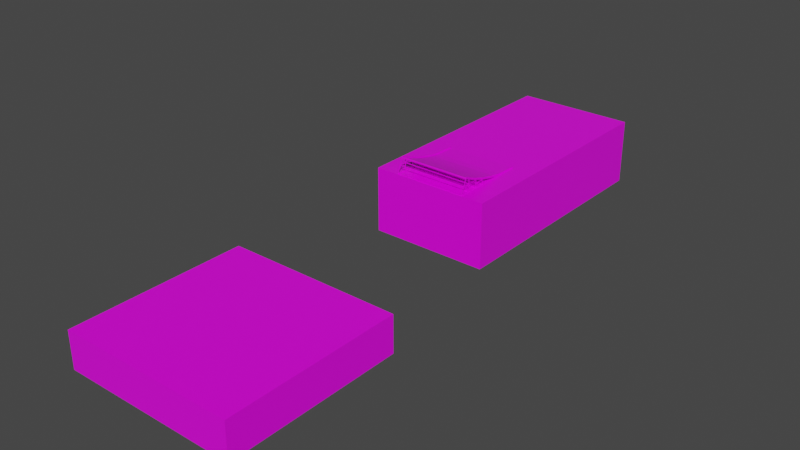 # Source: Level.blend  (saved by Blender 3.2.14; exported with 4.5.12 LTS)
import bpy
from mathutils import Matrix  # noqa: F401  (used for matrix-valued properties, if any)

bpy.ops.wm.read_factory_settings(use_empty=True)
scene = bpy.context.scene
scene.name = 'Scene'

# ---- collections
col_collection = bpy.data.collections.new('Collection'); scene.collection.children.link(col_collection)

# ---- images (referenced by path relative to the original .blend; pixels are not part of the script)
import os
ASSET_DIR = os.environ.get("B2B_ASSET_DIR", "")  # directory of the original .blend (textures are referenced by path, not embedded)
HERE = os.path.dirname(os.path.abspath(__file__))  # packed textures are extracted next to this script under _unpacked/

def load_image(name, relpath, width, height, colorspace="sRGB"):
    """Load a texture the original file referenced (path relative to the .blend, or extracted next to this script)."""
    p = next((c for c in (os.path.join(HERE, relpath), os.path.join(ASSET_DIR, relpath)) if relpath and os.path.exists(c)), "")
    if p:
        img = bpy.data.images.load(p, check_existing=True)
        img.name = name
    else:  # same state as the original file: an image datablock whose file is absent (Cycles renders it pink)
        img = bpy.data.images.new(name, width, height)
        img.source = "FILE"
        img.filepath = "//" + (relpath or name)
    img.colorspace_settings.name = colorspace
    return img
img_atlas_psd = load_image('Atlas.psd', 'Atlas.psd', 1024, 1024, 'sRGB')

# ---- materials (node trees are filled in below, after node groups)
mat_atlas = bpy.data.materials.new('Atlas')
mat_atlas.alpha_threshold = 0.0
mat_atlas.use_transparent_shadow = False
mat_atlas.line_color = (0.0, 0.0, 0.0, 1.0)

# ---- material node trees
mat_atlas.use_nodes = True; mat_atlas.node_tree.nodes.clear()
_N = mat_atlas.node_tree.nodes; _L = mat_atlas.node_tree.links
n0 = _N.new('ShaderNodeOutputMaterial'); n0.name = 'Material Output'; n0.location = (300, 300)
n1 = _N.new('ShaderNodeBsdfPrincipled'); n1.name = 'Principled BSDF'; n1.location = (10, 300)
n1.distribution = 'GGX'
n1.subsurface_method = 'RANDOM_WALK_SKIN'
n1.inputs[2].default_value = 0.4
n1.inputs[3].default_value = 1.45
n1.inputs[27].default_value = (0.0, 0.0, 0.0, 1.0)
n1.inputs[28].default_value = 1.0
n2 = _N.new('ShaderNodeTexImage'); n2.name = 'Image Texture'; n2.location = (-280, 260)
n2.image = img_atlas_psd
_L.new(n1.outputs[0], n0.inputs[0])
_L.new(n2.outputs[0], n1.inputs[0])
n0.is_active_output = True

# ---- world
world_world = bpy.data.worlds.new('World'); scene.world = world_world
world_world.use_nodes = True; world_world.node_tree.nodes.clear()
_N = world_world.node_tree.nodes; _L = world_world.node_tree.links
n0 = _N.new('ShaderNodeOutputWorld'); n0.name = 'World Output'; n0.location = (300, 300)
n1 = _N.new('ShaderNodeBackground'); n1.name = 'Background'; n1.location = (10, 300)
n1.inputs[0].default_value = (0.05088, 0.05088, 0.05088, 1.0)
_L.new(n1.outputs[0], n0.inputs[0])
n0.is_active_output = True
world_world.color = (0.05088, 0.05088, 0.05088)
world_world.use_sun_shadow = False
world_world.sun_shadow_jitter_overblur = 0.0

# ---- meshes
me_ramp = bpy.data.meshes.new('Ramp')
me_ramp.from_pydata([(-5.0, -28.0, 2.112), (-5.0, -20.85, 0.113), (-5.0, -18.0, 0.0), (5.0, -28.0, 2.112), (5.0, -20.85, 0.113), (5.0, -18.0, 0.0), (-5.0, -26.81, 1.562), (-5.0, -25.62, 1.149), (-5.0, -24.43, 0.7751), (-5.0, -23.24, 0.4835), (-5.0, -22.04, 0.2386), (5.0, -22.04, 0.2386), (5.0, -23.24, 0.4835), (5.0, -24.43, 0.7751), (5.0, -25.62, 1.149), (5.0, -26.81, 1.562), (-5.0, -28.05, 1.994), (-5.0, -20.86, -0.0167), (4.965, -20.85, 0.113), (5.0, -28.05, 1.994), (5.0, -20.86, -0.0167), (-4.965, -20.85, 0.113), (-5.0, -26.86, 1.442), (-5.0, -25.66, 1.025), (-5.0, -24.46, 0.6499), (-5.0, -23.26, 0.3566), (-5.0, -22.06, 0.1102), (5.0, -22.06, 0.1102), (5.0, -23.26, 0.3566), (5.0, -24.46, 0.6499), (5.0, -25.66, 1.025), (5.0, -26.86, 1.442), (4.965, -18.0, 0.0), (-4.965, -18.0, 0.0), (4.965, -28.0, 2.112), (-4.965, -28.0, 2.112), (4.965, -26.81, 1.562), (-4.965, -26.81, 1.562), (4.965, -25.62, 1.149), (-4.965, -25.62, 1.149), (4.965, -24.43, 0.7751), (-4.965, -24.43, 0.7751), (4.965, -23.24, 0.4835), (-4.965, -23.24, 0.4835), (4.965, -22.04, 0.2386), (-4.965, -22.04, 0.2386), (-4.965, -20.86, -0.0167), (4.965, -20.86, -0.0167), (4.965, -28.05, 1.994), (-4.965, -28.05, 1.994), (4.965, -26.86, 1.442), (-4.965, -26.86, 1.442), (4.965, -25.66, 1.025), (-4.965, -25.66, 1.025), (4.965, -24.46, 0.6499), (-4.965, -24.46, 0.6499), (4.965, -23.26, 0.3566), (-4.965, -23.26, 0.3566), (4.965, -22.06, 0.1102), (-4.965, -22.06, 0.1102), (5.0, -18.0, 0.135), (5.0, -20.85, 0.248), (-5.0, -20.85, 0.248), (-5.0, -18.0, 0.135), (4.965, -20.85, 0.248), (-5.0, -22.04, 0.3736), (-4.965, -18.0, 0.135), (5.0, -26.81, 1.697), (5.0, -27.95, 2.226), (-4.965, -27.95, 2.226), (-5.0, -27.95, 2.226), (-5.0, -26.81, 1.697), (-5.0, -25.62, 1.284), (-5.0, -24.43, 0.9101), (-5.0, -23.24, 0.6185), (5.0, -22.04, 0.3736), (5.0, -23.24, 0.6185), (5.0, -24.43, 0.9101), (5.0, -25.62, 1.284), (-4.965, -26.81, 1.697), (-4.965, -25.62, 1.284), (-4.965, -24.43, 0.9101), (-4.965, -23.24, 0.6185), (-4.965, -22.04, 0.3736), (4.965, -18.0, 0.135), (4.965, -27.95, 2.226), (-4.965, -20.85, 0.248), (4.965, -26.81, 1.697), (4.965, -25.62, 1.284), (4.965, -24.43, 0.9101), (4.965, -23.24, 0.6185), (4.965, -22.04, 0.3736)], [], [(36, 34, 85, 87), (33, 2, 63, 66), (35, 37, 79, 69), (1, 10, 65, 62), (38, 36, 87, 88), (15, 14, 78, 67), (37, 39, 80, 79), (58, 47, 20, 27), (32, 5, 20, 47), (48, 50, 31, 19), (50, 52, 30, 31), (52, 54, 29, 30), (54, 56, 28, 29), (56, 58, 27, 28), (5, 4, 20), (1, 2, 17), (10, 1, 17, 26), (3, 34, 48, 19), (15, 3, 19, 31), (35, 0, 16, 49), (0, 6, 22, 16), (6, 7, 23, 22), (7, 8, 24, 23), (8, 9, 25, 24), (9, 10, 26, 25), (4, 11, 27, 20), (11, 12, 28, 27), (12, 13, 29, 28), (13, 14, 30, 29), (14, 15, 31, 30), (34, 35, 49, 48), (25, 26, 59, 57), (57, 59, 58, 56), (24, 25, 57, 55), (55, 57, 56, 54), (23, 24, 55, 53), (53, 55, 54, 52), (22, 23, 53, 51), (51, 53, 52, 50), (16, 22, 51, 49), (49, 51, 50, 48), (2, 33, 46, 17), (33, 32, 47, 46), (26, 17, 46, 59), (59, 46, 47, 58), (14, 13, 77, 78), (43, 42, 44, 45), (2, 1, 62, 63), (41, 40, 42, 43), (40, 38, 88, 89), (39, 38, 40, 41), (13, 12, 76, 77), (37, 36, 38, 39), (4, 5, 60, 61), (35, 34, 36, 37), (39, 41, 81, 80), (33, 21, 18, 32), (12, 11, 75, 76), (45, 44, 18, 21), (91, 75, 61, 64), (84, 64, 61, 60), (85, 68, 67, 87), (87, 67, 78, 88), (88, 78, 77, 89), (89, 77, 76, 90), (90, 76, 75, 91), (74, 82, 83, 65), (73, 81, 82, 74), (72, 80, 81, 73), (71, 79, 80, 72), (70, 69, 79, 71), (63, 62, 86, 66), (65, 83, 86, 62), (3, 15, 67, 68), (21, 33, 66, 86), (0, 35, 69, 70), (32, 18, 64, 84), (6, 0, 70, 71), (45, 21, 86, 83), (7, 6, 71, 72), (5, 32, 84, 60), (18, 44, 91, 64), (8, 7, 72, 73), (43, 45, 83, 82), (34, 3, 68, 85), (9, 8, 73, 74), (44, 42, 90, 91), (10, 9, 74, 65), (41, 43, 82, 81), (11, 4, 61, 75), (42, 40, 89, 90)])
_uv = me_ramp.uv_layers.new(name='UVMap')
_uv.uv.foreach_set('vector', [0.003829, 0.8774, 0.003829, 0.9946, 0.003829, 0.9899, 0.003829, 0.8774, 0.1937, 0.01061, 0.1972, 0.01061, 0.1972, 0.01061, 0.1937, 0.01061, 0.1937, 0.9946, 0.1937, 0.8774, 0.1937, 0.8774, 0.1937, 0.9899, 0.1972, 0.2914, 0.1972, 0.4086, 0.1972, 0.4086, 0.1972, 0.2914, 0.003829, 0.7602, 0.003829, 0.8774, 0.003829, 0.8774, 0.003829, 0.7602, 0.0003662, 0.8774, 0.0003662, 0.7602, 0.0003662, 0.7602, 0.0003662, 0.8774, 0.1937, 0.8774, 0.1937, 0.7602, 0.1937, 0.7602, 0.1937, 0.8774, 0.003829, 0.4106, 0.003829, 0.2924, 0.0003662, 0.2924, 0.0003662, 0.4106, 0.003829, 0.01061, 0.0003662, 0.01061, 0.0003662, 0.2924, 0.003829, 0.2924, 0.003829, 1.0, 0.003829, 0.8822, 0.0003662, 0.8822, 0.0003662, 1.0, 0.003829, 0.8822, 0.003829, 0.7643, 0.0003662, 0.7643, 0.0003662, 0.8822, 0.003829, 0.7643, 0.003829, 0.6465, 0.0003662, 0.6465, 0.0003662, 0.7643, 0.003829, 0.6465, 0.003829, 0.5287, 0.0003662, 0.5287, 0.0003662, 0.6465, 0.003829, 0.5287, 0.003829, 0.4106, 0.0003662, 0.4106, 0.0003662, 0.5287, 0.0003662, 0.01061, 0.0003662, 0.2914, 0.0003662, 0.2924, 0.1972, 0.2914, 0.1972, 0.01061, 0.1972, 0.2924, 0.1972, 0.4086, 0.1972, 0.2914, 0.1972, 0.2924, 0.1972, 0.4106, 0.0003662, 0.9946, 0.003829, 0.9946, 0.003829, 1.0, 0.0003662, 1.0, 0.0003662, 0.8774, 0.0003662, 0.9946, 0.0003662, 1.0, 0.0003662, 0.8822, 0.1937, 0.9946, 0.1972, 0.9946, 0.1972, 1.0, 0.1937, 1.0, 0.1972, 0.9946, 0.1972, 0.8774, 0.1972, 0.8822, 0.1972, 1.0, 0.1972, 0.8774, 0.1972, 0.7602, 0.1972, 0.7643, 0.1972, 0.8822, 0.1972, 0.7602, 0.1972, 0.643, 0.1972, 0.6465, 0.1972, 0.7643, 0.1972, 0.643, 0.1972, 0.5258, 0.1972, 0.5287, 0.1972, 0.6465, 0.1972, 0.5258, 0.1972, 0.4086, 0.1972, 0.4106, 0.1972, 0.5287, 0.0003662, 0.2914, 0.0003662, 0.4086, 0.0003662, 0.4106, 0.0003662, 0.2924, 0.0003662, 0.4086, 0.0003662, 0.5258, 0.0003662, 0.5287, 0.0003662, 0.4106, 0.0003662, 0.5258, 0.0003662, 0.643, 0.0003662, 0.6465, 0.0003662, 0.5287, 0.0003662, 0.643, 0.0003662, 0.7602, 0.0003662, 0.7643, 0.0003662, 0.6465, 0.0003662, 0.7602, 0.0003662, 0.8774, 0.0003662, 0.8822, 0.0003662, 0.7643, 0.003829, 0.9946, 0.1937, 0.9946, 0.1937, 1.0, 0.003829, 1.0, 0.1972, 0.5287, 0.1972, 0.4106, 0.1937, 0.4106, 0.1937, 0.5287, 0.1937, 0.5287, 0.1937, 0.4106, 0.003829, 0.4106, 0.003829, 0.5287, 0.1972, 0.6465, 0.1972, 0.5287, 0.1937, 0.5287, 0.1937, 0.6465, 0.1937, 0.6465, 0.1937, 0.5287, 0.003829, 0.5287, 0.003829, 0.6465, 0.1972, 0.7643, 0.1972, 0.6465, 0.1937, 0.6465, 0.1937, 0.7643, 0.1937, 0.7643, 0.1937, 0.6465, 0.003829, 0.6465, 0.003829, 0.7643, 0.1972, 0.8822, 0.1972, 0.7643, 0.1937, 0.7643, 0.1937, 0.8822, 0.1937, 0.8822, 0.1937, 0.7643, 0.003829, 0.7643, 0.003829, 0.8822, 0.1972, 1.0, 0.1972, 0.8822, 0.1937, 0.8822, 0.1937, 1.0, 0.1937, 1.0, 0.1937, 0.8822, 0.003829, 0.8822, 0.003829, 1.0, 0.1972, 0.01061, 0.1937, 0.01061, 0.1937, 0.2924, 0.1972, 0.2924, 0.1937, 0.01061, 0.003829, 0.01061, 0.003829, 0.2924, 0.1937, 0.2924, 0.1972, 0.4106, 0.1972, 0.2924, 0.1937, 0.2924, 0.1937, 0.4106, 0.1937, 0.4106, 0.1937, 0.2924, 0.003829, 0.2924, 0.003829, 0.4106, 0.0003662, 0.7602, 0.0003662, 0.643, 0.0003662, 0.643, 0.0003662, 0.7602, 0.1937, 0.5258, 0.003829, 0.5258, 0.003829, 0.4086, 0.1937, 0.4086, 0.1972, 0.01061, 0.1972, 0.2914, 0.1972, 0.2914, 0.1972, 0.01061, 0.1937, 0.643, 0.003829, 0.643, 0.003829, 0.5258, 0.1937, 0.5258, 0.003829, 0.643, 0.003829, 0.7602, 0.003829, 0.7602, 0.003829, 0.643, 0.1937, 0.7602, 0.003829, 0.7602, 0.003829, 0.643, 0.1937, 0.643, 0.0003662, 0.643, 0.0003662, 0.5258, 0.0003662, 0.5258, 0.0003662, 0.643, 0.1937, 0.8774, 0.003829, 0.8774, 0.003829, 0.7602, 0.1937, 0.7602, 0.0003662, 0.2914, 0.0003662, 0.01061, 0.0003662, 0.01061, 0.0003662, 0.2914, 0.1937, 0.9946, 0.003829, 0.9946, 0.003829, 0.8774, 0.1937, 0.8774, 0.1937, 0.7602, 0.1937, 0.643, 0.1937, 0.643, 0.1937, 0.7602, 0.1937, 0.01061, 0.1937, 0.2914, 0.003829, 0.2914, 0.003829, 0.01061, 0.0003662, 0.5258, 0.0003662, 0.4086, 0.0003662, 0.4086, 0.0003662, 0.5258, 0.1937, 0.4086, 0.003829, 0.4086, 0.003829, 0.2914, 0.1937, 0.2914, 0.003829, 0.4086, 0.0003662, 0.4086, 0.0003662, 0.2914, 0.003829, 0.2914, 0.003829, 0.01061, 0.003829, 0.2914, 0.0003662, 0.2914, 0.0003662, 0.01061, 0.003829, 0.9899, 0.0003662, 0.9899, 0.0003662, 0.8774, 0.003829, 0.8774, 0.003829, 0.8774, 0.0003662, 0.8774, 0.0003662, 0.7602, 0.003829, 0.7602, 0.003829, 0.7602, 0.0003662, 0.7602, 0.0003662, 0.643, 0.003829, 0.643, 0.003829, 0.643, 0.0003662, 0.643, 0.0003662, 0.5258, 0.003829, 0.5258, 0.003829, 0.5258, 0.0003662, 0.5258, 0.0003662, 0.4086, 0.003829, 0.4086, 0.1972, 0.5258, 0.1937, 0.5258, 0.1937, 0.4086, 0.1972, 0.4086, 0.1972, 0.643, 0.1937, 0.643, 0.1937, 0.5258, 0.1972, 0.5258, 0.1972, 0.7602, 0.1937, 0.7602, 0.1937, 0.643, 0.1972, 0.643, 0.1972, 0.8774, 0.1937, 0.8774, 0.1937, 0.7602, 0.1972, 0.7602, 0.1972, 0.9899, 0.1937, 0.9899, 0.1937, 0.8774, 0.1972, 0.8774, 0.1972, 0.01061, 0.1972, 0.2914, 0.1937, 0.2914, 0.1937, 0.01061, 0.1972, 0.4086, 0.1937, 0.4086, 0.1937, 0.2914, 0.1972, 0.2914, 0.0003662, 0.9946, 0.0003662, 0.8774, 0.0003662, 0.8774, 0.0003662, 0.9899, 0.1937, 0.2914, 0.1937, 0.01061, 0.1937, 0.01061, 0.1937, 0.2914, 0.1972, 0.9946, 0.1937, 0.9946, 0.1937, 0.9899, 0.1972, 0.9899, 0.003829, 0.01061, 0.003829, 0.2914, 0.003829, 0.2914, 0.003829, 0.01061, 0.1972, 0.8774, 0.1972, 0.9946, 0.1972, 0.9899, 0.1972, 0.8774, 0.1937, 0.4086, 0.1937, 0.2914, 0.1937, 0.2914, 0.1937, 0.4086, 0.1972, 0.7602, 0.1972, 0.8774, 0.1972, 0.8774, 0.1972, 0.7602, 0.0003662, 0.01061, 0.003829, 0.01061, 0.003829, 0.01061, 0.0003662, 0.01061, 0.003829, 0.2914, 0.003829, 0.4086, 0.003829, 0.4086, 0.003829, 0.2914, 0.1972, 0.643, 0.1972, 0.7602, 0.1972, 0.7602, 0.1972, 0.643, 0.1937, 0.5258, 0.1937, 0.4086, 0.1937, 0.4086, 0.1937, 0.5258, 0.003829, 0.9946, 0.0003662, 0.9946, 0.0003662, 0.9899, 0.003829, 0.9899, 0.1972, 0.5258, 0.1972, 0.643, 0.1972, 0.643, 0.1972, 0.5258, 0.003829, 0.4086, 0.003829, 0.5258, 0.003829, 0.5258, 0.003829, 0.4086, 0.1972, 0.4086, 0.1972, 0.5258, 0.1972, 0.5258, 0.1972, 0.4086, 0.1937, 0.643, 0.1937, 0.5258, 0.1937, 0.5258, 0.1937, 0.643, 0.0003662, 0.4086, 0.0003662, 0.2914, 0.0003662, 0.2914, 0.0003662, 0.4086, 0.003829, 0.5258, 0.003829, 0.643, 0.003829, 0.643, 0.003829, 0.5258])
me_ramp.materials.append(mat_atlas)
me_ramp.use_mirror_vertex_groups = False
me_ramp.update()
me_stand = bpy.data.meshes.new('Stand')
me_stand.from_pydata([(5.036, -21.7, 0.0), (5.036, -21.7, 0.07139), (5.036, -28.88, 0.0), (5.036, -28.88, 0.07139), (4.964, -21.7, 0.0), (4.964, -21.7, 0.07139), (4.964, -28.88, 0.0), (4.964, -28.88, 0.07139), (-4.964, -21.7, 0.0), (-4.964, -21.7, 0.07139), (-4.964, -28.88, 0.0), (-4.964, -28.88, 0.07139), (-5.036, -21.7, 0.0), (-5.036, -21.7, 0.07139), (-5.036, -28.88, 0.0), (-5.036, -28.88, 0.07139), (5.036, -25.92, 1.045), (5.036, -25.92, 1.117), (5.036, -28.46, 1.061), (5.036, -28.43, 1.127), (4.964, -25.92, 1.045), (4.964, -25.92, 1.117), (4.964, -28.46, 1.061), (4.964, -28.43, 1.127), (-4.964, -25.92, 1.045), (-4.964, -25.92, 1.117), (-4.964, -28.46, 1.061), (-4.964, -28.43, 1.127), (-5.036, -25.92, 1.045), (-5.036, -25.92, 1.117), (-5.036, -28.46, 1.061), (-5.036, -28.43, 1.127), (-4.964, -28.4, 1.036), (-4.964, -28.37, 1.102), (5.036, -28.39, 1.033), (4.964, -28.39, 1.033), (-4.964, -25.99, 1.045), (-4.964, -25.99, 1.117), (4.964, -25.99, 1.045), (4.964, -25.99, 1.117), (5.036, -25.99, 1.045), (5.036, -25.99, 1.117), (5.036, -28.36, 1.099), (4.964, -28.36, 1.099), (-5.036, -28.4, 1.036), (-5.036, -28.37, 1.102), (-5.036, -25.99, 1.045), (-5.036, -25.99, 1.117), (-4.964, -28.82, 0.0), (-4.964, -28.82, 0.07139), (-5.036, -28.82, 0.0), (-5.036, -28.82, 0.07139), (5.036, -28.81, 0.0), (5.036, -28.81, 0.07139), (4.964, -28.81, 0.0), (4.964, -28.81, 0.07139), (5.036, -28.08, 1.929), (5.036, -28.05, 1.994), (4.964, -28.08, 1.929), (4.964, -28.05, 1.994), (-4.964, -28.08, 1.929), (-4.964, -28.05, 1.994), (-5.036, -28.08, 1.929), (-5.036, -28.05, 1.994), (-4.964, -28.03, 1.903), (-4.964, -28.0, 1.968), (5.036, -28.02, 1.9), (4.964, -28.02, 1.9), (5.036, -27.99, 1.965), (4.964, -27.99, 1.965), (-5.036, -28.03, 1.903), (-5.036, -28.0, 1.968), (5.036, -25.92, 0.07139), (4.964, -25.92, 0.07139), (-4.964, -25.92, 0.07139), (-5.036, -25.92, 0.07139), (-4.964, -25.99, 0.07139), (4.964, -25.99, 0.07139), (5.036, -25.99, 0.07139), (-5.036, -25.99, 0.07139), (5.036, -25.92, 0.0), (4.964, -25.92, 0.0), (-4.964, -25.92, 0.0), (4.964, -25.99, 0.0), (5.036, -25.99, 0.0), (-5.036, -25.92, 0.0), (-5.036, -25.99, 0.0), (-4.964, -25.99, 0.0), (-5.036, -27.37, 0.0), (-5.036, -27.45, 0.0), (-4.964, -27.45, 0.0), (-4.964, -27.37, 0.0), (-5.036, -27.45, 0.07139), (-5.036, -27.37, 0.07139), (-4.964, -27.37, 0.07139), (-4.964, -27.45, 0.07139), (4.964, -27.36, 0.0), (4.964, -27.44, 0.0), (5.036, -27.44, 0.0), (5.036, -27.36, 0.0), (5.036, -27.36, 0.07139), (5.036, -27.44, 0.07139), (4.964, -27.44, 0.07139), (4.964, -27.36, 0.07139), (-5.036, -27.45, 1.041), (-5.036, -27.37, 1.041), (-4.964, -27.37, 1.041), (-4.964, -27.45, 1.041), (5.036, -27.36, 1.04), (5.036, -27.44, 1.039), (4.964, -27.44, 1.039), (4.964, -27.36, 1.04), (5.036, -27.44, 1.108), (4.964, -27.44, 1.108), (4.964, -27.36, 1.108), (5.036, -27.36, 1.108), (-4.964, -27.45, 1.109), (-5.036, -27.45, 1.109), (-5.036, -27.37, 1.11), (-4.964, -27.37, 1.11), (5.036, -27.44, 1.672), (4.964, -27.44, 1.672), (4.964, -27.36, 1.672), (5.036, -27.36, 1.672), (-4.964, -27.45, 1.674), (-5.036, -27.45, 1.674), (-5.036, -27.37, 1.674), (-4.964, -27.37, 1.674), (-4.964, -27.45, 1.607), (-4.964, -27.37, 1.607), (-5.036, -27.45, 1.607), (-5.036, -27.37, 1.607), (5.036, -27.44, 1.608), (5.036, -27.36, 1.609), (4.964, -27.36, 1.609), (4.964, -27.44, 1.608), (5.036, -25.99, 0.632), (5.036, -25.99, 0.697), (4.964, -25.99, 0.697), (4.964, -25.99, 0.632), (5.036, -25.92, 0.632), (5.036, -25.92, 0.697), (4.964, -25.92, 0.697), (4.964, -25.92, 0.632), (-4.964, -25.99, 0.632), (-4.964, -25.99, 0.697), (-5.036, -25.99, 0.697), (-5.036, -25.99, 0.632), (-5.036, -25.92, 0.697), (-5.036, -25.92, 0.632), (-4.964, -25.92, 0.632), (-4.964, -25.92, 0.697), (5.036, -24.6, 0.632), (5.036, -24.6, 0.697), (4.964, -24.6, 0.697), (4.964, -24.6, 0.632), (-5.036, -24.6, 0.697), (-5.036, -24.6, 0.632), (-4.964, -24.6, 0.632), (-4.964, -24.6, 0.697), (4.964, -24.66, 0.697), (5.036, -24.66, 0.697), (5.036, -24.66, 0.632), (4.964, -24.66, 0.632), (-5.036, -24.66, 0.632), (-5.036, -24.66, 0.697), (-4.964, -24.66, 0.697), (-4.964, -24.66, 0.632), (5.036, -24.6, 0.07139), (4.964, -24.6, 0.07139), (-5.036, -24.6, 0.07139), (-4.964, -24.6, 0.07139), (5.036, -24.66, 0.07139), (4.964, -24.66, 0.07139), (-5.036, -24.66, 0.07139), (-4.964, -24.66, 0.07139), (5.036, -24.66, 0.0), (4.964, -24.66, 0.0), (-5.036, -24.66, 0.0), (5.036, -24.6, 0.0), (4.964, -24.6, 0.0), (-4.964, -24.66, 0.0), (-4.964, -24.6, 0.0), (-5.036, -24.6, 0.0)], [], [(52, 53, 3, 2), (2, 3, 7, 6), (180, 169, 5, 4), (4, 5, 1, 0), (179, 180, 4, 0), (169, 168, 1, 5), (48, 49, 55, 54), (10, 11, 15, 14), (183, 170, 13, 12), (12, 13, 9, 8), (182, 183, 12, 8), (170, 171, 9, 13), (34, 42, 19, 18), (18, 19, 23, 22), (30, 31, 45, 44), (20, 21, 17, 16), (136, 139, 77, 78), (39, 41, 17, 21), (32, 33, 43, 35), (26, 27, 31, 30), (46, 47, 29, 28), (28, 29, 25, 24), (144, 147, 79, 76), (47, 37, 25, 29), (24, 25, 21, 20), (107, 116, 33, 32), (38, 39, 37, 36), (20, 38, 36, 24), (39, 21, 25, 37), (114, 115, 41, 39), (108, 111, 38, 40), (111, 114, 39, 38), (16, 17, 41, 40), (118, 119, 37, 47), (106, 105, 46, 36), (105, 118, 47, 46), (32, 26, 11, 49), (26, 32, 35, 22), (26, 30, 15, 11), (109, 112, 42, 34), (33, 27, 23, 43), (27, 26, 22, 23), (44, 32, 49, 51), (10, 14, 50, 48), (14, 15, 51, 50), (90, 95, 49, 48), (30, 44, 51, 15), (2, 6, 54, 52), (10, 48, 54, 6), (98, 101, 53, 52), (18, 22, 7, 3), (22, 35, 55, 7), (35, 34, 53, 55), (34, 18, 3, 53), (66, 68, 57, 56), (56, 57, 59, 58), (62, 63, 71, 70), (64, 65, 69, 67), (60, 61, 63, 62), (63, 61, 65, 71), (60, 64, 67, 58), (65, 61, 59, 69), (61, 60, 58, 59), (68, 69, 59, 57), (64, 70, 71, 65), (67, 69, 68, 66), (56, 58, 23, 19), (58, 67, 43, 23), (67, 66, 42, 43), (66, 56, 19, 42), (62, 70, 45, 31), (70, 64, 33, 45), (64, 60, 27, 33), (60, 62, 31, 27), (147, 149, 75, 79), (150, 144, 76, 74), (140, 136, 78, 72), (149, 150, 74, 75), (139, 143, 73, 77), (143, 140, 72, 73), (176, 172, 72, 80), (181, 175, 74, 82), (84, 83, 81, 80), (11, 10, 6, 7), (96, 103, 77, 83), (99, 96, 83, 84), (103, 100, 78, 77), (80, 72, 78, 84), (76, 87, 83, 77), (87, 86, 85, 82), (86, 79, 75, 85), (88, 93, 79, 86), (91, 88, 86, 87), (93, 94, 76, 79), (49, 11, 7, 55), (87, 82, 81, 83), (82, 74, 73, 81), (74, 76, 77, 73), (51, 49, 95, 92), (93, 92, 104, 105), (48, 50, 89, 90), (90, 89, 88, 91), (50, 51, 92, 89), (89, 92, 93, 88), (87, 76, 94, 91), (55, 53, 101, 102), (95, 94, 106, 107), (52, 54, 97, 98), (98, 97, 96, 99), (54, 55, 102, 97), (84, 78, 100, 99), (99, 100, 101, 98), (100, 103, 111, 108), (103, 102, 110, 111), (101, 100, 108, 109), (92, 95, 107, 104), (102, 101, 109, 110), (94, 93, 105, 106), (108, 115, 112, 109), (35, 43, 113, 110), (34, 35, 110, 109), (43, 42, 112, 113), (40, 41, 115, 108), (113, 114, 119, 116), (44, 45, 117, 104), (32, 44, 104, 107), (45, 33, 116, 117), (110, 113, 116, 107), (36, 37, 119, 106), (104, 117, 118, 105), (128, 129, 134, 135), (132, 133, 123, 120), (130, 128, 124, 125), (129, 131, 126, 127), (133, 134, 122, 123), (131, 130, 125, 126), (124, 128, 135, 121), (135, 132, 120, 121), (127, 126, 125, 124), (123, 122, 121, 120), (118, 117, 130, 131), (119, 118, 131, 129), (117, 116, 128, 130), (116, 119, 129, 128), (113, 112, 132, 135), (114, 113, 135, 134), (115, 114, 134, 133), (112, 115, 133, 132), (129, 127, 122, 134), (127, 124, 121, 122), (114, 111, 106, 119), (111, 110, 107, 106), (20, 16, 141, 142), (160, 161, 153, 154), (38, 20, 142, 138), (150, 151, 142, 143), (16, 40, 137, 141), (141, 137, 136, 140), (40, 38, 138, 137), (137, 138, 139, 136), (28, 24, 151, 148), (164, 165, 156, 157), (24, 36, 145, 151), (144, 150, 143, 139), (46, 28, 148, 146), (146, 148, 149, 147), (36, 46, 146, 145), (145, 146, 147, 144), (165, 166, 159, 156), (167, 164, 174, 175), (166, 167, 163, 160), (161, 162, 152, 153), (162, 163, 173, 172), (159, 166, 160, 154), (152, 155, 154, 153), (156, 159, 158, 157), (141, 140, 162, 161), (143, 142, 160, 163), (140, 143, 163, 162), (142, 141, 161, 160), (151, 150, 167, 166), (150, 149, 164, 167), (148, 151, 166, 165), (149, 148, 165, 164), (167, 158, 155, 163), (158, 159, 154, 155), (151, 145, 138, 142), (145, 144, 139, 138), (157, 158, 171, 170), (152, 162, 172, 168), (158, 167, 175, 171), (155, 152, 168, 169), (163, 155, 169, 173), (164, 157, 170, 174), (179, 168, 172, 176), (73, 72, 172, 173), (80, 81, 177, 176), (81, 73, 173, 177), (0, 1, 168, 179), (181, 182, 180, 177), (176, 177, 180, 179), (175, 181, 177, 173), (75, 74, 175, 174), (82, 85, 178, 181), (85, 75, 174, 178), (8, 9, 171, 182), (181, 178, 183, 182), (178, 174, 170, 183), (97, 102, 95, 90), (102, 103, 94, 95), (103, 96, 91, 94), (96, 97, 90, 91), (182, 171, 169, 180), (171, 175, 173, 169)])
_uv = me_stand.uv_layers.new(name='UVMap')
_uv.uv.foreach_set('vector', [0.293, 0.8275, 0.2916, 0.8275, 0.2916, 0.826, 0.293, 0.826, 0.3308, 0.8654, 0.3308, 0.864, 0.3321, 0.864, 0.3321, 0.8654, 0.3794, 0.8653, 0.3807, 0.8653, 0.3807, 0.9203, 0.3794, 0.9203, 0.2831, 0.9622, 0.2845, 0.9622, 0.2845, 0.9635, 0.2831, 0.9635, 0.2158, 0.9072, 0.2172, 0.9072, 0.2172, 0.9621, 0.2158, 0.9621, 0.3821, 0.9202, 0.3807, 0.9202, 0.3807, 0.8653, 0.3821, 0.8653, 0.352, 0.944, 0.3533, 0.944, 0.3533, 0.9806, 0.352, 0.9806, 0.3687, 0.8654, 0.3687, 0.864, 0.3701, 0.864, 0.3701, 0.8654, 0.3308, 0.881, 0.3294, 0.881, 0.3294, 0.826, 0.3308, 0.826, 0.2858, 0.9635, 0.2845, 0.9635, 0.2845, 0.9622, 0.2858, 0.9622, 0.2538, 0.9072, 0.2551, 0.9072, 0.2551, 0.9621, 0.2538, 0.9621, 0.3807, 0.9752, 0.3794, 0.9752, 0.3794, 0.9203, 0.3807, 0.9203, 0.2734, 0.8353, 0.2721, 0.8359, 0.2716, 0.8346, 0.2728, 0.8341, 0.3308, 0.8444, 0.3308, 0.8431, 0.3321, 0.8431, 0.3321, 0.8444, 0.3107, 0.9541, 0.3094, 0.9535, 0.3099, 0.9524, 0.3111, 0.9529, 0.3767, 0.9032, 0.378, 0.9032, 0.378, 0.9046, 0.3767, 0.9046, 0.3386, 0.9833, 0.3386, 0.9819, 0.3491, 0.9819, 0.3491, 0.9833, 0.3569, 0.8667, 0.3569, 0.8654, 0.3583, 0.8654, 0.3583, 0.8667, 0.3821, 0.9569, 0.3834, 0.9569, 0.3834, 0.9935, 0.3821, 0.9935, 0.3687, 0.8444, 0.3687, 0.8431, 0.3701, 0.8431, 0.3701, 0.8444, 0.311, 0.9073, 0.3096, 0.9073, 0.3096, 0.9059, 0.311, 0.9059, 0.3767, 0.8653, 0.378, 0.8653, 0.378, 0.8666, 0.3767, 0.8666, 0.3386, 0.9453, 0.3386, 0.944, 0.3491, 0.944, 0.3491, 0.9453, 0.3569, 0.9047, 0.3569, 0.9033, 0.3583, 0.9033, 0.3583, 0.9047, 0.3767, 0.8666, 0.378, 0.8666, 0.378, 0.9032, 0.3767, 0.9032, 0.2644, 0.9802, 0.2631, 0.9803, 0.2631, 0.9627, 0.2644, 0.9622, 0.3807, 0.9203, 0.3821, 0.9203, 0.3821, 0.9569, 0.3807, 0.9569, 0.3655, 0.8654, 0.3669, 0.8654, 0.3669, 0.902, 0.3655, 0.902, 0.3569, 0.8667, 0.3583, 0.8667, 0.3583, 0.9033, 0.3569, 0.9033, 0.3309, 0.8667, 0.3309, 0.8654, 0.3569, 0.8654, 0.3569, 0.8667, 0.228, 0.9621, 0.2294, 0.9621, 0.2294, 0.9881, 0.228, 0.9881, 0.2253, 0.9881, 0.224, 0.9881, 0.224, 0.9621, 0.2253, 0.9621, 0.2731, 0.8822, 0.2718, 0.8822, 0.2718, 0.8808, 0.2731, 0.8808, 0.3308, 0.9047, 0.3308, 0.9033, 0.3569, 0.9033, 0.3569, 0.9047, 0.2213, 0.9883, 0.2199, 0.9883, 0.2199, 0.9621, 0.2213, 0.9621, 0.311, 0.9335, 0.3097, 0.9335, 0.3096, 0.9073, 0.311, 0.9073, 0.2551, 0.9622, 0.2563, 0.9622, 0.2563, 0.9826, 0.2553, 0.9822, 0.3846, 0.9019, 0.3835, 0.9019, 0.3833, 0.8653, 0.3846, 0.8653, 0.3687, 0.8444, 0.3701, 0.8444, 0.3701, 0.864, 0.3687, 0.864, 0.2732, 0.8534, 0.2719, 0.8534, 0.2721, 0.8359, 0.2734, 0.8353, 0.3822, 0.8653, 0.3833, 0.8653, 0.3833, 0.9019, 0.3821, 0.9019, 0.3687, 0.8431, 0.3687, 0.8444, 0.3321, 0.8444, 0.3321, 0.8431, 0.2482, 0.9811, 0.2469, 0.9811, 0.2469, 0.9621, 0.2482, 0.9621, 0.2538, 0.826, 0.2551, 0.826, 0.2551, 0.8271, 0.2538, 0.8271, 0.3308, 0.9622, 0.3294, 0.9622, 0.3294, 0.961, 0.3308, 0.961, 0.2185, 0.9883, 0.2172, 0.9883, 0.2172, 0.9621, 0.2185, 0.9621, 0.3107, 0.9541, 0.3111, 0.9529, 0.3294, 0.961, 0.3294, 0.9622, 0.2158, 0.826, 0.2172, 0.826, 0.2172, 0.8275, 0.2158, 0.8275, 0.2538, 0.826, 0.2538, 0.8271, 0.2172, 0.8275, 0.2172, 0.826, 0.293, 0.8534, 0.2916, 0.8534, 0.2916, 0.8275, 0.293, 0.8275, 0.3308, 0.8444, 0.3321, 0.8444, 0.3321, 0.864, 0.3308, 0.864, 0.244, 0.9826, 0.2427, 0.9826, 0.2427, 0.9627, 0.244, 0.9621, 0.2496, 0.981, 0.2482, 0.981, 0.2482, 0.9621, 0.2496, 0.9621, 0.2734, 0.8353, 0.2728, 0.8341, 0.2916, 0.826, 0.2916, 0.8275, 0.2569, 0.8424, 0.2557, 0.843, 0.2551, 0.8417, 0.2564, 0.8412, 0.3308, 0.8273, 0.3308, 0.826, 0.3321, 0.826, 0.3321, 0.8273, 0.2942, 0.947, 0.293, 0.9464, 0.2935, 0.9453, 0.2947, 0.9459, 0.357, 0.9426, 0.3557, 0.9426, 0.3557, 0.9061, 0.357, 0.906, 0.3687, 0.8273, 0.3687, 0.826, 0.3701, 0.826, 0.3701, 0.8273, 0.3767, 0.9047, 0.3767, 0.906, 0.3755, 0.906, 0.3755, 0.9047, 0.3846, 0.9935, 0.3835, 0.9935, 0.3834, 0.9569, 0.3846, 0.9569, 0.3755, 0.906, 0.3767, 0.906, 0.3767, 0.9426, 0.3754, 0.9426, 0.3687, 0.826, 0.3687, 0.8273, 0.3321, 0.8273, 0.3321, 0.826, 0.3754, 0.944, 0.3754, 0.9426, 0.3767, 0.9426, 0.3767, 0.944, 0.357, 0.9426, 0.357, 0.944, 0.3557, 0.944, 0.3557, 0.9426, 0.357, 0.906, 0.3557, 0.9061, 0.3557, 0.9047, 0.357, 0.9047, 0.3308, 0.8273, 0.3321, 0.8273, 0.3321, 0.8431, 0.3308, 0.8431, 0.2657, 0.9787, 0.2644, 0.9787, 0.2644, 0.9622, 0.2657, 0.9622, 0.357, 0.906, 0.357, 0.9047, 0.3727, 0.9047, 0.3727, 0.906, 0.2569, 0.8424, 0.2564, 0.8412, 0.2716, 0.8346, 0.2721, 0.8359, 0.2942, 0.947, 0.2947, 0.9459, 0.3099, 0.9524, 0.3094, 0.9535, 0.357, 0.944, 0.357, 0.9426, 0.3727, 0.9426, 0.3727, 0.944, 0.2657, 0.9622, 0.2669, 0.9622, 0.2669, 0.9787, 0.2657, 0.9787, 0.3687, 0.8273, 0.3701, 0.8273, 0.3701, 0.8431, 0.3687, 0.8431, 0.3188, 0.9073, 0.3188, 0.9059, 0.3294, 0.9059, 0.3294, 0.9073, 0.2697, 0.9728, 0.2683, 0.9728, 0.2683, 0.9622, 0.2697, 0.9622, 0.281, 0.8823, 0.281, 0.8808, 0.2916, 0.8808, 0.2916, 0.8823, 0.2711, 0.9728, 0.2697, 0.9728, 0.2697, 0.9622, 0.2711, 0.9622, 0.2669, 0.9622, 0.2683, 0.9622, 0.2683, 0.9728, 0.2669, 0.9728, 0.2711, 0.9622, 0.2724, 0.9622, 0.2724, 0.9728, 0.2711, 0.9728, 0.293, 0.9061, 0.2916, 0.9061, 0.2916, 0.8823, 0.293, 0.8823, 0.2362, 0.9621, 0.2375, 0.9621, 0.2375, 0.9859, 0.2362, 0.9859, 0.2158, 0.8808, 0.2172, 0.8808, 0.2172, 0.8822, 0.2158, 0.8822, 0.3687, 0.864, 0.3687, 0.8654, 0.3321, 0.8654, 0.3321, 0.864, 0.2267, 0.9881, 0.2253, 0.9881, 0.2253, 0.9621, 0.2267, 0.9621, 0.2158, 0.8548, 0.2172, 0.8548, 0.2172, 0.8808, 0.2158, 0.8808, 0.2307, 0.9881, 0.2294, 0.9881, 0.2294, 0.9621, 0.2307, 0.9621, 0.293, 0.8823, 0.2916, 0.8823, 0.2916, 0.8808, 0.293, 0.8808, 0.3821, 0.9935, 0.3807, 0.9935, 0.3807, 0.9569, 0.3821, 0.9569, 0.2538, 0.8808, 0.2551, 0.8808, 0.2551, 0.8822, 0.2538, 0.8822, 0.3308, 0.9073, 0.3294, 0.9073, 0.3294, 0.9059, 0.3308, 0.9059, 0.3308, 0.9334, 0.3294, 0.9334, 0.3294, 0.9073, 0.3308, 0.9073, 0.2538, 0.8547, 0.2551, 0.8547, 0.2551, 0.8808, 0.2538, 0.8808, 0.224, 0.9882, 0.2226, 0.9882, 0.2226, 0.9621, 0.224, 0.9621, 0.3595, 0.902, 0.3583, 0.902, 0.3583, 0.8654, 0.3598, 0.8654, 0.2538, 0.8808, 0.2538, 0.8822, 0.2172, 0.8822, 0.2172, 0.8808, 0.3741, 0.9047, 0.3754, 0.9047, 0.3754, 0.9413, 0.3741, 0.9413, 0.3506, 0.944, 0.352, 0.944, 0.352, 0.9806, 0.3506, 0.9806, 0.2226, 0.9882, 0.2213, 0.9882, 0.2213, 0.9621, 0.2226, 0.9621, 0.3294, 0.9334, 0.3294, 0.9349, 0.311, 0.9349, 0.311, 0.9335, 0.2538, 0.8271, 0.2551, 0.8271, 0.2551, 0.8533, 0.2538, 0.8533, 0.2538, 0.8533, 0.2551, 0.8533, 0.2551, 0.8547, 0.2538, 0.8547, 0.3308, 0.961, 0.3294, 0.961, 0.3294, 0.9349, 0.3308, 0.9349, 0.3308, 0.9349, 0.3294, 0.9349, 0.3294, 0.9334, 0.3308, 0.9334, 0.2172, 0.9883, 0.2158, 0.9883, 0.2158, 0.9621, 0.2172, 0.9621, 0.2321, 0.9881, 0.2307, 0.9881, 0.2307, 0.9621, 0.2321, 0.9621, 0.244, 0.9621, 0.2455, 0.9621, 0.2455, 0.9805, 0.244, 0.9805, 0.2158, 0.8275, 0.2172, 0.8275, 0.2172, 0.8534, 0.2158, 0.8534, 0.2158, 0.8534, 0.2172, 0.8534, 0.2172, 0.8548, 0.2158, 0.8548, 0.228, 0.9881, 0.2267, 0.9881, 0.2267, 0.9621, 0.228, 0.9621, 0.293, 0.8808, 0.2916, 0.8808, 0.2916, 0.8549, 0.293, 0.8549, 0.293, 0.8549, 0.2916, 0.8549, 0.2916, 0.8534, 0.293, 0.8534, 0.2509, 0.9621, 0.2523, 0.9621, 0.2523, 0.9804, 0.2509, 0.9804, 0.2469, 0.9805, 0.2455, 0.9805, 0.2455, 0.9621, 0.2469, 0.9621, 0.2916, 0.8534, 0.2916, 0.8549, 0.2732, 0.8549, 0.2732, 0.8534, 0.2523, 0.9621, 0.2537, 0.9621, 0.2537, 0.9804, 0.2523, 0.9804, 0.255, 0.9804, 0.2537, 0.9804, 0.2537, 0.9621, 0.255, 0.9621, 0.2496, 0.9621, 0.2509, 0.9621, 0.2509, 0.9805, 0.2496, 0.9805, 0.2732, 0.8549, 0.2719, 0.8549, 0.2719, 0.8534, 0.2732, 0.8534, 0.2631, 0.9803, 0.2618, 0.9797, 0.2618, 0.9622, 0.2631, 0.9622, 0.2577, 0.9803, 0.2563, 0.9803, 0.2563, 0.9622, 0.2577, 0.9622, 0.2604, 0.9797, 0.259, 0.9797, 0.259, 0.9622, 0.2604, 0.9622, 0.2731, 0.8808, 0.2718, 0.8808, 0.2719, 0.8549, 0.2732, 0.8549, 0.3641, 0.8654, 0.3655, 0.8654, 0.3655, 0.902, 0.364, 0.902, 0.3111, 0.9529, 0.3099, 0.9524, 0.3097, 0.9349, 0.311, 0.9349, 0.2577, 0.9622, 0.259, 0.9622, 0.259, 0.9802, 0.2577, 0.9802, 0.2618, 0.9797, 0.2604, 0.9797, 0.2604, 0.9622, 0.2618, 0.9622, 0.3821, 0.9203, 0.3834, 0.9203, 0.3834, 0.9569, 0.3821, 0.9569, 0.2199, 0.9883, 0.2185, 0.9883, 0.2186, 0.9621, 0.2199, 0.9621, 0.311, 0.9349, 0.3097, 0.9349, 0.3097, 0.9335, 0.311, 0.9335, 0.3626, 0.8654, 0.364, 0.8654, 0.364, 0.902, 0.3626, 0.902, 0.2625, 0.8534, 0.2624, 0.8549, 0.2612, 0.8549, 0.2612, 0.8534, 0.3713, 0.826, 0.3713, 0.8273, 0.3701, 0.8273, 0.3701, 0.826, 0.3769, 0.9453, 0.3769, 0.944, 0.3782, 0.944, 0.3782, 0.9453, 0.377, 0.9833, 0.377, 0.9819, 0.3782, 0.9819, 0.3782, 0.9833, 0.3003, 0.9335, 0.3003, 0.9349, 0.299, 0.9349, 0.299, 0.9335, 0.3701, 0.8273, 0.3713, 0.8273, 0.3713, 0.8639, 0.3701, 0.8639, 0.3713, 0.8639, 0.3713, 0.8653, 0.3701, 0.8653, 0.3701, 0.8639, 0.3506, 0.9819, 0.3506, 0.9833, 0.3491, 0.9833, 0.3491, 0.9819, 0.3506, 0.944, 0.3506, 0.9453, 0.3492, 0.9453, 0.3492, 0.944, 0.3097, 0.9335, 0.3097, 0.9349, 0.3003, 0.9349, 0.3003, 0.9335, 0.3675, 0.9453, 0.3675, 0.944, 0.3769, 0.944, 0.3769, 0.9453, 0.3807, 0.826, 0.3807, 0.8273, 0.3713, 0.8273, 0.3713, 0.826, 0.2752, 0.9622, 0.2766, 0.9622, 0.2766, 0.9716, 0.2752, 0.9716, 0.3807, 0.8639, 0.3807, 0.8653, 0.3713, 0.8653, 0.3713, 0.8639, 0.278, 0.9717, 0.2766, 0.9717, 0.2766, 0.9622, 0.278, 0.9622, 0.3675, 0.9833, 0.3675, 0.9819, 0.377, 0.9819, 0.377, 0.9833, 0.2719, 0.8534, 0.2719, 0.8549, 0.2624, 0.8549, 0.2625, 0.8534, 0.3769, 0.9453, 0.3782, 0.9453, 0.3782, 0.9819, 0.377, 0.9819, 0.3506, 0.9819, 0.3491, 0.9819, 0.3492, 0.9453, 0.3506, 0.9453, 0.3821, 0.826, 0.3834, 0.826, 0.3834, 0.8626, 0.3821, 0.8626, 0.3626, 0.902, 0.3612, 0.902, 0.3612, 0.8654, 0.3626, 0.8654, 0.3767, 0.9032, 0.3767, 0.9046, 0.3701, 0.9046, 0.3701, 0.9032, 0.3319, 0.9426, 0.3319, 0.944, 0.3308, 0.944, 0.3308, 0.9426, 0.2803, 0.9622, 0.2817, 0.9622, 0.2817, 0.9688, 0.2803, 0.9688, 0.3846, 0.9569, 0.3834, 0.9569, 0.3834, 0.9203, 0.3846, 0.9203, 0.2731, 0.8822, 0.2731, 0.8808, 0.2797, 0.8808, 0.2797, 0.8823, 0.2797, 0.8823, 0.2797, 0.8808, 0.281, 0.8808, 0.281, 0.8823, 0.3308, 0.9833, 0.3308, 0.9819, 0.3374, 0.9819, 0.3374, 0.9833, 0.3374, 0.9833, 0.3374, 0.9819, 0.3386, 0.9819, 0.3386, 0.9833, 0.3767, 0.8653, 0.3767, 0.8666, 0.3701, 0.8666, 0.3701, 0.8653, 0.3188, 0.8821, 0.3176, 0.8821, 0.3176, 0.881, 0.3188, 0.881, 0.2831, 0.9688, 0.2817, 0.9688, 0.2817, 0.9622, 0.2831, 0.9622, 0.3697, 0.902, 0.3683, 0.902, 0.3683, 0.8654, 0.3697, 0.8654, 0.311, 0.9073, 0.311, 0.9059, 0.3176, 0.9059, 0.3176, 0.9073, 0.3176, 0.9073, 0.3176, 0.9059, 0.3188, 0.9059, 0.3188, 0.9073, 0.3308, 0.9453, 0.3308, 0.944, 0.3374, 0.944, 0.3374, 0.9453, 0.3374, 0.9453, 0.3374, 0.944, 0.3386, 0.944, 0.3386, 0.9453, 0.3319, 0.9047, 0.3319, 0.906, 0.3308, 0.906, 0.3308, 0.9047, 0.2724, 0.9622, 0.2738, 0.9622, 0.2738, 0.9727, 0.2724, 0.9727, 0.3834, 0.826, 0.3846, 0.826, 0.3846, 0.8626, 0.3834, 0.8626, 0.2797, 0.906, 0.281, 0.906, 0.281, 0.9072, 0.2797, 0.9072, 0.2752, 0.9727, 0.2738, 0.9727, 0.2738, 0.9622, 0.2752, 0.9622, 0.3308, 0.906, 0.3319, 0.906, 0.3319, 0.9426, 0.3308, 0.9426, 0.3569, 0.944, 0.3569, 0.9453, 0.3557, 0.9453, 0.3557, 0.944, 0.3557, 0.9833, 0.3557, 0.9819, 0.3569, 0.9819, 0.3569, 0.9833, 0.2797, 0.8823, 0.281, 0.8823, 0.281, 0.906, 0.2797, 0.906, 0.2414, 0.9621, 0.2427, 0.9621, 0.2427, 0.9859, 0.2414, 0.9859, 0.2348, 0.9621, 0.2362, 0.9621, 0.2362, 0.9859, 0.2348, 0.9859, 0.3557, 0.9426, 0.3557, 0.944, 0.3319, 0.944, 0.3319, 0.9426, 0.2414, 0.9859, 0.2402, 0.9859, 0.2402, 0.9621, 0.2414, 0.9621, 0.2348, 0.9859, 0.2334, 0.9859, 0.2334, 0.9621, 0.2348, 0.9621, 0.3557, 0.9047, 0.3557, 0.906, 0.3319, 0.906, 0.3319, 0.9047, 0.3188, 0.9059, 0.3176, 0.9059, 0.3176, 0.8821, 0.3188, 0.8821, 0.3857, 0.9569, 0.3846, 0.9569, 0.3846, 0.9203, 0.3857, 0.9203, 0.3569, 0.9819, 0.3557, 0.9819, 0.3557, 0.9453, 0.3569, 0.9453, 0.3683, 0.902, 0.3669, 0.902, 0.3669, 0.8654, 0.3683, 0.8654, 0.3374, 0.9453, 0.3386, 0.9453, 0.3386, 0.9819, 0.3374, 0.9819, 0.3569, 0.9833, 0.3569, 0.9819, 0.3675, 0.9819, 0.3675, 0.9833, 0.281, 0.9072, 0.281, 0.906, 0.2916, 0.9061, 0.2916, 0.9072, 0.2791, 0.9728, 0.278, 0.9728, 0.278, 0.9622, 0.2791, 0.9622, 0.3569, 0.9453, 0.3569, 0.944, 0.3675, 0.944, 0.3675, 0.9453, 0.2791, 0.9622, 0.2803, 0.9622, 0.2803, 0.9728, 0.2791, 0.9728, 0.3188, 0.8821, 0.3188, 0.881, 0.3294, 0.881, 0.3294, 0.8821, 0.293, 0.9072, 0.2916, 0.9072, 0.2916, 0.9061, 0.293, 0.9061, 0.2389, 0.9859, 0.2375, 0.9859, 0.2375, 0.9621, 0.2389, 0.9621, 0.2158, 0.8822, 0.2172, 0.8822, 0.2172, 0.906, 0.2158, 0.906, 0.2321, 0.9621, 0.2334, 0.9621, 0.2334, 0.9859, 0.2321, 0.9859, 0.293, 0.9622, 0.2916, 0.9622, 0.2916, 0.9072, 0.293, 0.9072, 0.2538, 0.906, 0.2538, 0.9072, 0.2172, 0.9072, 0.2172, 0.906, 0.2158, 0.906, 0.2172, 0.906, 0.2172, 0.9072, 0.2158, 0.9072, 0.3821, 0.8626, 0.3807, 0.8626, 0.3807, 0.826, 0.3821, 0.826, 0.2402, 0.9859, 0.2389, 0.9859, 0.2389, 0.9621, 0.2402, 0.9621, 0.2538, 0.8822, 0.2551, 0.8822, 0.2551, 0.906, 0.2538, 0.906, 0.3308, 0.9059, 0.3294, 0.9059, 0.3294, 0.8821, 0.3308, 0.8821, 0.3794, 0.9203, 0.378, 0.9203, 0.378, 0.8653, 0.3794, 0.8653, 0.2538, 0.906, 0.2551, 0.906, 0.2551, 0.9072, 0.2538, 0.9072, 0.3308, 0.8821, 0.3294, 0.8821, 0.3294, 0.881, 0.3308, 0.881, 0.3767, 0.9047, 0.378, 0.9047, 0.378, 0.9413, 0.3767, 0.9413, 0.3598, 0.8654, 0.3612, 0.8654, 0.3612, 0.902, 0.3598, 0.902, 0.3547, 0.9806, 0.3533, 0.9806, 0.3533, 0.944, 0.3547, 0.944, 0.2172, 0.8548, 0.2172, 0.8534, 0.2538, 0.8533, 0.2538, 0.8547, 0.3727, 0.9047, 0.3741, 0.9047, 0.3741, 0.9413, 0.3727, 0.9413, 0.3793, 0.9806, 0.3782, 0.9806, 0.3782, 0.944, 0.3793, 0.944])
me_stand.materials.append(mat_atlas)
me_stand.update()
me_platform = bpy.data.meshes.new('Platform')
me_platform.from_pydata([(8.216, 5.0, -9.0), (8.216, 5.0, 0.0), (8.216, -29.0, -9.0), (8.216, -29.0, 0.0), (-8.216, 5.0, -9.0), (-8.216, 5.0, 0.0), (-8.216, -29.0, -9.0), (-8.216, -29.0, 0.0)], [], [(0, 1, 3, 2), (2, 3, 7, 6), (6, 7, 5, 4), (4, 5, 1, 0), (2, 6, 4, 0), (7, 3, 1, 5)])
_uv = me_platform.uv_layers.new(name='UVMap')
_uv.uv.foreach_set('vector', [0.885, 0.9067, 0.885, 0.9438, 0.984, 0.9438, 0.984, 0.9067, 0.9221, 0.9067, 0.9221, 0.9438, 0.9469, 0.9438, 0.9469, 0.9067, 0.984, 0.9067, 0.984, 0.9438, 0.885, 0.9438, 0.885, 0.9067, 0.9469, 0.9067, 0.9469, 0.9438, 0.9221, 0.9438, 0.9221, 0.9067, 0.9221, 0.9748, 0.9469, 0.9748, 0.9469, 0.8757, 0.9221, 0.8757, 0.9469, 0.9748, 0.9221, 0.9748, 0.9221, 0.8757, 0.9469, 0.8757])
me_platform.materials.append(mat_atlas)
me_platform.update()
me_platform_001 = bpy.data.meshes.new('Platform.001')
me_platform_001.from_pydata([(12.0, 12.0, -9.0), (12.0, 12.0, -4.0), (12.0, -12.0, -9.0), (12.0, -12.0, -4.0), (-12.0, 12.0, -9.0), (-12.0, 12.0, -4.0), (-12.0, -12.0, -9.0), (-12.0, -12.0, -4.0)], [], [(0, 1, 3, 2), (2, 3, 7, 6), (6, 7, 5, 4), (4, 5, 1, 0), (2, 6, 4, 0), (7, 3, 1, 5)])
_uv = me_platform_001.uv_layers.new(name='UVMap')
_uv.uv.foreach_set('vector', [0.9479, 0.9166, 0.9663, 0.9166, 0.9663, 0.935, 0.9479, 0.935, 0.9479, 0.935, 0.9663, 0.935, 0.9663, 0.9534, 0.9479, 0.9534, 0.9479, 0.9534, 0.9663, 0.9534, 0.9663, 0.9718, 0.9479, 0.9718, 0.9479, 0.9718, 0.9663, 0.9718, 0.9663, 0.9902, 0.9479, 0.9902, 0.9295, 0.9534, 0.9479, 0.9534, 0.9479, 0.9718, 0.9295, 0.9718, 0.9938, 0.9902, 0.9203, 0.9902, 0.9203, 0.9166, 0.9938, 0.9166])
me_platform_001.materials.append(mat_atlas)
me_platform_001.update()

# ---- objects
ob_ramp = bpy.data.objects.new('Ramp', me_ramp)
ob_stand = bpy.data.objects.new('Stand', me_stand)
ob_platform = bpy.data.objects.new('Platform', me_platform)
ob_platform_001 = bpy.data.objects.new('Platform.001', me_platform_001)

# ---- transforms, parenting, visibility, modifiers, constraints
ob_ramp.location = (0.0, 0.0, 0.0)
ob_ramp.lock_rotations_4d = False
ob_ramp.empty_display_type = 'ARROWS'
ob_ramp.lineart.crease_threshold = 0.0
ob_stand.location = (0.0, 0.0, 0.0)
ob_platform.location = (0.0, 0.0, 0.0)
ob_platform_001.location = (0.0, -62.0, 0.0)

# ---- collection membership
col_collection.objects.link(ob_ramp)
col_collection.objects.link(ob_stand)
col_collection.objects.link(ob_platform)
col_collection.objects.link(ob_platform_001)

# ---- scene / render settings (as saved in the file)
scene.frame_start = 1; scene.frame_end = 250; scene.frame_set(3)
scene.render.engine = 'BLENDER_EEVEE_NEXT'
scene.cycles.sampling_pattern = 'TABULATED_SOBOL'
scene.cycles.use_light_tree = False
scene.view_settings.view_transform = 'Filmic'
bpy.context.view_layer.update()

# ---- added for rendering (the .blend has no active camera and no usable light): camera, sun
cam_auto = bpy.data.cameras.new('AutoCamera')
cam_auto.lens = 50.0
cam_auto.sensor_width = 36.0
cam_auto.clip_end = 1353.0
ob_auto_camera = bpy.data.objects.new('AutoCamera', cam_auto)
scene.collection.objects.link(ob_auto_camera)
ob_auto_camera.location = (77.0941, -127.013, 58.2883)
ob_auto_camera.rotation_euler = (1.09748, -7.21219e-08, 0.694738)
scene.camera = ob_auto_camera
light_auto_sun = bpy.data.lights.new('AutoSun', 'SUN')
light_auto_sun.energy = 3.0
light_auto_sun.angle = 0.0523599
ob_auto_sun = bpy.data.objects.new('AutoSun', light_auto_sun)
scene.collection.objects.link(ob_auto_sun)
ob_auto_sun.rotation_euler = (0.872665, 0.174533, 0.523599)
bpy.context.view_layer.update()
